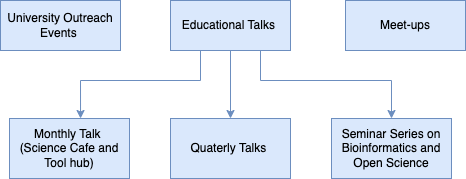

The diagram above was exported from draw.io. Its source (the exported page's mxGraphModel, read from the mxfile embedded in the PNG):
<mxGraphModel dx="954" dy="591" grid="1" gridSize="10" guides="1" tooltips="1" connect="1" arrows="1" fold="1" page="1" pageScale="1" pageWidth="850" pageHeight="1100" math="0" shadow="0">
  <root>
    <mxCell id="0" />
    <mxCell id="1" parent="0" />
    <mxCell id="kp2DwVjTUHVx036_bUGH-1" value="University Outreach&lt;br&gt;Events&amp;nbsp;" style="rounded=0;whiteSpace=wrap;html=1;fillColor=#dae8fc;strokeColor=#6c8ebf;" parent="1" vertex="1">
      <mxGeometry x="80" y="160" width="120" height="50" as="geometry" />
    </mxCell>
    <mxCell id="kp2DwVjTUHVx036_bUGH-11" style="edgeStyle=orthogonalEdgeStyle;rounded=0;orthogonalLoop=1;jettySize=auto;html=1;exitX=0.25;exitY=1;exitDx=0;exitDy=0;entryX=0.592;entryY=0;entryDx=0;entryDy=0;entryPerimeter=0;fillColor=#dae8fc;strokeColor=#6c8ebf;" parent="1" source="kp2DwVjTUHVx036_bUGH-4" target="kp2DwVjTUHVx036_bUGH-6" edge="1">
      <mxGeometry relative="1" as="geometry">
        <Array as="points">
          <mxPoint x="280" y="240" />
          <mxPoint x="160" y="240" />
        </Array>
      </mxGeometry>
    </mxCell>
    <mxCell id="kp2DwVjTUHVx036_bUGH-12" style="edgeStyle=orthogonalEdgeStyle;rounded=0;orthogonalLoop=1;jettySize=auto;html=1;exitX=0.5;exitY=1;exitDx=0;exitDy=0;entryX=0.5;entryY=0;entryDx=0;entryDy=0;fillColor=#dae8fc;strokeColor=#6c8ebf;" parent="1" source="kp2DwVjTUHVx036_bUGH-4" target="kp2DwVjTUHVx036_bUGH-8" edge="1">
      <mxGeometry relative="1" as="geometry" />
    </mxCell>
    <mxCell id="kp2DwVjTUHVx036_bUGH-13" style="edgeStyle=orthogonalEdgeStyle;rounded=0;orthogonalLoop=1;jettySize=auto;html=1;exitX=0.75;exitY=1;exitDx=0;exitDy=0;entryX=0.5;entryY=0;entryDx=0;entryDy=0;fillColor=#dae8fc;strokeColor=#6c8ebf;" parent="1" source="kp2DwVjTUHVx036_bUGH-4" target="kp2DwVjTUHVx036_bUGH-10" edge="1">
      <mxGeometry relative="1" as="geometry">
        <mxPoint x="470" y="270" as="targetPoint" />
        <Array as="points">
          <mxPoint x="340" y="240" />
          <mxPoint x="471" y="240" />
        </Array>
      </mxGeometry>
    </mxCell>
    <mxCell id="kp2DwVjTUHVx036_bUGH-4" value="Educational Talks&amp;nbsp;" style="rounded=0;whiteSpace=wrap;html=1;fillColor=#dae8fc;strokeColor=#6c8ebf;" parent="1" vertex="1">
      <mxGeometry x="250" y="160" width="120" height="50" as="geometry" />
    </mxCell>
    <mxCell id="kp2DwVjTUHVx036_bUGH-5" value="Meet-ups" style="rounded=0;whiteSpace=wrap;html=1;fillColor=#dae8fc;strokeColor=#6c8ebf;" parent="1" vertex="1">
      <mxGeometry x="425" y="160" width="120" height="50" as="geometry" />
    </mxCell>
    <mxCell id="kp2DwVjTUHVx036_bUGH-6" value="Monthly Talk&amp;nbsp;&lt;br&gt;(Science Cafe and Tool hub)" style="whiteSpace=wrap;html=1;rounded=0;fillColor=#dae8fc;strokeColor=#6c8ebf;" parent="1" vertex="1">
      <mxGeometry x="89" y="278" width="120" height="60" as="geometry" />
    </mxCell>
    <mxCell id="kp2DwVjTUHVx036_bUGH-8" value="Quaterly Talks&amp;nbsp;" style="whiteSpace=wrap;html=1;rounded=0;fillColor=#dae8fc;strokeColor=#6c8ebf;" parent="1" vertex="1">
      <mxGeometry x="250" y="278" width="120" height="60" as="geometry" />
    </mxCell>
    <mxCell id="kp2DwVjTUHVx036_bUGH-10" value="Seminar Series on Bioinformatics and Open Science" style="whiteSpace=wrap;html=1;rounded=0;fillColor=#dae8fc;strokeColor=#6c8ebf;" parent="1" vertex="1">
      <mxGeometry x="411" y="278" width="120" height="60" as="geometry" />
    </mxCell>
  </root>
</mxGraphModel>